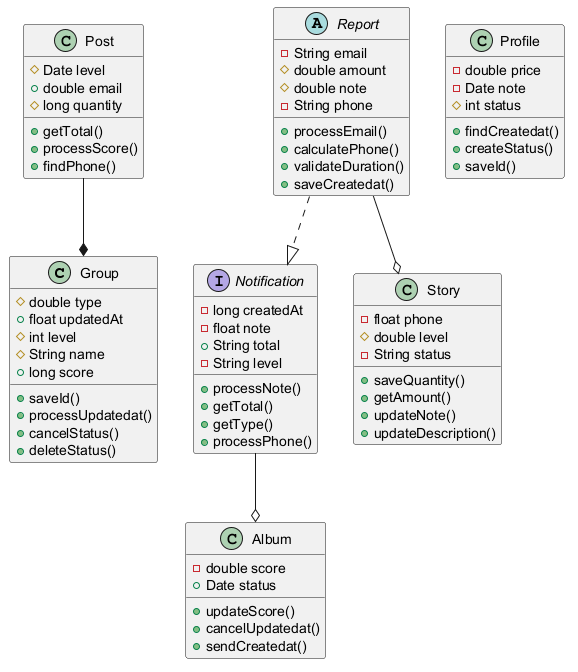

The diagram above was rendered by PlantUML. Its source (embedded in the PNG):
@startuml

class Group {
  #double type
  +float updatedAt
  #int level
  #String name
  +long score
  +saveId()
  +processUpdatedat()
  +cancelStatus()
  +deleteStatus()
}
abstract class Report {
  -String email
  #double amount
  #double note
  -String phone
  +processEmail()
  +calculatePhone()
  +validateDuration()
  +saveCreatedat()
}
class Profile {
  -double price
  -Date note
  #int status
  +findCreatedat()
  +createStatus()
  +saveId()
}
class Post {
  #Date level
  +double email
  #long quantity
  +getTotal()
  +processScore()
  +findPhone()
}
interface Notification {
  -long createdAt
  -float note
  +String total
  -String level
  +processNote()
  +getTotal()
  +getType()
  +processPhone()
}
class Story {
  -float phone
  #double level
  -String status
  +saveQuantity()
  +getAmount()
  +updateNote()
  +updateDescription()
}
class Album {
  -double score
  +Date status
  +updateScore()
  +cancelUpdatedat()
  +sendCreatedat()
}
Notification --o Album
Report --o Story
Report ..|> Notification
Post --* Group
@enduml